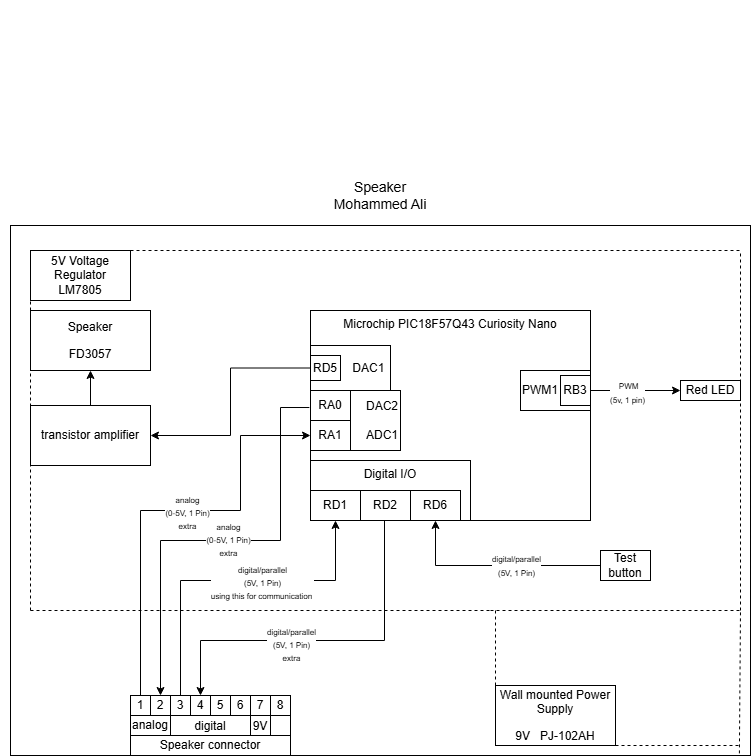

The diagram above was exported from draw.io. Its source (the exported page's mxGraphModel, read from the mxfile embedded in the PNG):
<mxGraphModel dx="1426" dy="785" grid="1" gridSize="10" guides="1" tooltips="1" connect="1" arrows="1" fold="1" page="1" pageScale="1" pageWidth="850" pageHeight="1100" math="0" shadow="0">
  <root>
    <mxCell id="0" />
    <mxCell id="1" parent="0" />
    <mxCell id="YDaVTwESHvLkuRZa7Ug_-1" parent="1" style="text;html=1;strokeColor=none;fillColor=none;align=center;verticalAlign=middle;whiteSpace=wrap;rounded=0;fontSize=16;" value="&lt;div style=&quot;font-size: 16px&quot;&gt;&lt;br&gt;&lt;/div&gt;" vertex="1">
      <mxGeometry height="60" width="660" x="330" y="60" as="geometry" />
    </mxCell>
    <mxCell id="fuH6tVvImc12JxhQnBCl-118" parent="1" style="rounded=0;whiteSpace=wrap;html=1;fillColor=none;verticalAlign=top;" value="" vertex="1">
      <mxGeometry height="530" width="740" x="340" y="285" as="geometry" />
    </mxCell>
    <mxCell id="fuH6tVvImc12JxhQnBCl-119" parent="1" style="rounded=0;whiteSpace=wrap;html=1;verticalAlign=top;fillColor=none;movable=1;resizable=1;rotatable=1;deletable=1;editable=1;locked=0;connectable=1;" value="Microchip PIC18F57Q43 Curiosity Nano" vertex="1">
      <mxGeometry height="210" width="280" x="640" y="370" as="geometry" />
    </mxCell>
    <mxCell id="fuH6tVvImc12JxhQnBCl-120" parent="1" style="rounded=0;whiteSpace=wrap;html=1;fillColor=none;verticalAlign=top;" value="Digital I/O" vertex="1">
      <mxGeometry height="60" width="160" x="640" y="520" as="geometry" />
    </mxCell>
    <mxCell id="fuH6tVvImc12JxhQnBCl-121" parent="1" style="rounded=0;whiteSpace=wrap;html=1;" value="RD1" vertex="1">
      <mxGeometry height="30" width="50" x="640" y="550" as="geometry" />
    </mxCell>
    <mxCell id="fuH6tVvImc12JxhQnBCl-122" parent="1" style="rounded=0;whiteSpace=wrap;html=1;verticalAlign=bottom;" value="digital" vertex="1">
      <mxGeometry height="20" width="80" x="500" y="775" as="geometry" />
    </mxCell>
    <mxCell id="fuH6tVvImc12JxhQnBCl-123" parent="1" style="rounded=0;whiteSpace=wrap;html=1;verticalAlign=bottom;" value="9V" vertex="1">
      <mxGeometry height="20" width="20" x="580" y="775" as="geometry" />
    </mxCell>
    <mxCell id="fuH6tVvImc12JxhQnBCl-124" parent="1" style="rounded=0;whiteSpace=wrap;html=1;" value="1" vertex="1">
      <mxGeometry height="20" width="20" x="460" y="755" as="geometry" />
    </mxCell>
    <mxCell id="fuH6tVvImc12JxhQnBCl-125" edge="1" parent="1" source="fuH6tVvImc12JxhQnBCl-124" style="edgeStyle=orthogonalEdgeStyle;rounded=0;orthogonalLoop=1;jettySize=auto;html=1;entryX=0;entryY=0.5;entryDx=0;entryDy=0;exitX=0.5;exitY=0;exitDx=0;exitDy=0;" target="fuH6tVvImc12JxhQnBCl-153">
      <mxGeometry relative="1" as="geometry">
        <Array as="points">
          <mxPoint x="470" y="570" />
          <mxPoint x="570" y="570" />
          <mxPoint x="570" y="495" />
        </Array>
      </mxGeometry>
    </mxCell>
    <mxCell id="fuH6tVvImc12JxhQnBCl-126" connectable="0" parent="fuH6tVvImc12JxhQnBCl-125" style="edgeLabel;html=1;align=center;verticalAlign=middle;resizable=0;points=[];" value="&lt;div&gt;&lt;br&gt;&lt;/div&gt;" vertex="1">
      <mxGeometry relative="1" x="0.4244" y="-1" as="geometry">
        <mxPoint as="offset" />
      </mxGeometry>
    </mxCell>
    <mxCell id="fuH6tVvImc12JxhQnBCl-127" connectable="0" parent="fuH6tVvImc12JxhQnBCl-125" style="edgeLabel;html=1;align=center;verticalAlign=middle;resizable=0;points=[];" value="Text" vertex="1">
      <mxGeometry relative="1" x="0.0791" y="1" as="geometry">
        <mxPoint as="offset" />
      </mxGeometry>
    </mxCell>
    <mxCell id="fuH6tVvImc12JxhQnBCl-128" connectable="0" parent="fuH6tVvImc12JxhQnBCl-125" style="edgeLabel;html=1;align=center;verticalAlign=middle;resizable=0;points=[];" value="&lt;div&gt;&lt;font style=&quot;font-size: 8px;&quot;&gt;analog&lt;/font&gt;&lt;/div&gt;&lt;div&gt;&lt;font style=&quot;font-size: 8px;&quot;&gt;(0-5V,&amp;nbsp;1 Pin)&lt;/font&gt;&lt;/div&gt;&lt;div&gt;&lt;font style=&quot;font-size: 8px;&quot;&gt;extra&lt;/font&gt;&lt;/div&gt;" vertex="1">
      <mxGeometry relative="1" x="0.0744" y="-1" as="geometry">
        <mxPoint as="offset" />
      </mxGeometry>
    </mxCell>
    <mxCell id="fuH6tVvImc12JxhQnBCl-129" parent="1" style="rounded=0;whiteSpace=wrap;html=1;" value="2" vertex="1">
      <mxGeometry height="20" width="20" x="480" y="755" as="geometry" />
    </mxCell>
    <mxCell id="fuH6tVvImc12JxhQnBCl-130" edge="1" parent="1" source="fuH6tVvImc12JxhQnBCl-132" style="edgeStyle=orthogonalEdgeStyle;rounded=0;orthogonalLoop=1;jettySize=auto;html=1;entryX=0.5;entryY=1;entryDx=0;entryDy=0;" target="fuH6tVvImc12JxhQnBCl-121">
      <mxGeometry relative="1" as="geometry">
        <Array as="points">
          <mxPoint x="510" y="640" />
          <mxPoint x="665" y="640" />
        </Array>
      </mxGeometry>
    </mxCell>
    <mxCell id="fuH6tVvImc12JxhQnBCl-131" connectable="0" parent="fuH6tVvImc12JxhQnBCl-130" style="edgeLabel;html=1;align=center;verticalAlign=middle;resizable=0;points=[];" value="&lt;div&gt;&lt;div&gt;&lt;font style=&quot;font-size: 8px;&quot;&gt;digital/parallel&lt;/font&gt;&lt;/div&gt;&lt;div&gt;&lt;font style=&quot;font-size: 8px;&quot;&gt;(5V,&amp;nbsp;1 Pin)&lt;br&gt;using this for communication&amp;nbsp;&lt;/font&gt;&lt;/div&gt;&lt;/div&gt;" vertex="1">
      <mxGeometry relative="1" x="0.1882" y="-1" as="geometry">
        <mxPoint as="offset" />
      </mxGeometry>
    </mxCell>
    <mxCell id="fuH6tVvImc12JxhQnBCl-132" parent="1" style="rounded=0;whiteSpace=wrap;html=1;" value="3" vertex="1">
      <mxGeometry height="20" width="20" x="500" y="755" as="geometry" />
    </mxCell>
    <mxCell id="fuH6tVvImc12JxhQnBCl-133" parent="1" style="rounded=0;whiteSpace=wrap;html=1;" value="4" vertex="1">
      <mxGeometry height="20" width="20" x="520" y="755" as="geometry" />
    </mxCell>
    <mxCell id="fuH6tVvImc12JxhQnBCl-134" parent="1" style="rounded=0;whiteSpace=wrap;html=1;" value="5" vertex="1">
      <mxGeometry height="20" width="20" x="540" y="755" as="geometry" />
    </mxCell>
    <mxCell id="fuH6tVvImc12JxhQnBCl-135" parent="1" style="rounded=0;whiteSpace=wrap;html=1;" value="6" vertex="1">
      <mxGeometry height="20" width="20" x="560" y="755" as="geometry" />
    </mxCell>
    <mxCell id="fuH6tVvImc12JxhQnBCl-136" parent="1" style="rounded=0;whiteSpace=wrap;html=1;" value="7" vertex="1">
      <mxGeometry height="20" width="20" x="580" y="755" as="geometry" />
    </mxCell>
    <mxCell id="fuH6tVvImc12JxhQnBCl-137" parent="1" style="rounded=0;whiteSpace=wrap;html=1;" value="8" vertex="1">
      <mxGeometry height="20" width="20" x="600" y="755" as="geometry" />
    </mxCell>
    <mxCell id="fuH6tVvImc12JxhQnBCl-138" parent="1" style="whiteSpace=wrap;html=1;aspect=fixed;" value="" vertex="1">
      <mxGeometry height="20" width="20" x="600" y="775" as="geometry" />
    </mxCell>
    <mxCell id="fuH6tVvImc12JxhQnBCl-139" parent="1" style="rounded=0;whiteSpace=wrap;html=1;" value="Speaker connector" vertex="1">
      <mxGeometry height="20" width="160" x="460" y="795" as="geometry" />
    </mxCell>
    <mxCell id="fuH6tVvImc12JxhQnBCl-140" parent="1" style="whiteSpace=wrap;html=1;rounded=0;" value="&lt;p data-pm-slice=&quot;1 1 []&quot;&gt;5V Voltage Regulator LM7805&lt;/p&gt;" vertex="1">
      <mxGeometry height="50" width="100" x="360" y="310" as="geometry" />
    </mxCell>
    <mxCell id="fuH6tVvImc12JxhQnBCl-141" edge="1" parent="1" style="endArrow=none;dashed=1;html=1;rounded=0;" value="">
      <mxGeometry height="50" relative="1" width="50" as="geometry">
        <mxPoint x="820" y="670" as="sourcePoint" />
        <mxPoint x="1070" y="670" as="targetPoint" />
      </mxGeometry>
    </mxCell>
    <mxCell id="fuH6tVvImc12JxhQnBCl-142" edge="1" parent="1" style="endArrow=none;dashed=1;html=1;rounded=0;" value="">
      <mxGeometry height="50" relative="1" width="50" as="geometry">
        <mxPoint x="460" y="310" as="sourcePoint" />
        <mxPoint x="1070" y="310" as="targetPoint" />
      </mxGeometry>
    </mxCell>
    <mxCell id="fuH6tVvImc12JxhQnBCl-143" edge="1" parent="1" style="endArrow=none;dashed=1;html=1;rounded=0;" value="">
      <mxGeometry height="50" relative="1" width="50" as="geometry">
        <mxPoint x="1070" y="670" as="sourcePoint" />
        <mxPoint x="1070" y="310" as="targetPoint" />
      </mxGeometry>
    </mxCell>
    <mxCell id="fuH6tVvImc12JxhQnBCl-144" edge="1" parent="1" style="endArrow=none;dashed=1;html=1;rounded=0;" value="">
      <mxGeometry height="50" relative="1" width="50" as="geometry">
        <mxPoint x="360" y="670" as="sourcePoint" />
        <mxPoint x="820" y="670" as="targetPoint" />
      </mxGeometry>
    </mxCell>
    <mxCell id="fuH6tVvImc12JxhQnBCl-145" edge="1" parent="1" style="endArrow=none;dashed=1;html=1;rounded=0;entryX=0;entryY=1;entryDx=0;entryDy=0;" target="fuH6tVvImc12JxhQnBCl-140" value="">
      <mxGeometry height="50" relative="1" width="50" as="geometry">
        <mxPoint x="360" y="670" as="sourcePoint" />
        <mxPoint x="410" y="620" as="targetPoint" />
      </mxGeometry>
    </mxCell>
    <mxCell id="fuH6tVvImc12JxhQnBCl-146" parent="1" style="rounded=0;whiteSpace=wrap;html=1;" value="&lt;p data-pm-slice=&quot;1 1 []&quot;&gt;Wall mounted Power Supply&lt;/p&gt;&lt;p data-pm-slice=&quot;1 1 []&quot;&gt;&lt;span style=&quot;background-color: transparent; color: light-dark(rgb(0, 0, 0), rgb(255, 255, 255));&quot;&gt;9V&amp;nbsp; &amp;nbsp;&lt;/span&gt;&lt;span style=&quot;background-color: transparent; color: light-dark(rgb(0, 0, 0), rgb(255, 255, 255));&quot;&gt;PJ-102AH&lt;/span&gt;&lt;/p&gt;" vertex="1">
      <mxGeometry height="60" width="120" x="825" y="745" as="geometry" />
    </mxCell>
    <mxCell id="fuH6tVvImc12JxhQnBCl-147" parent="1" style="rounded=0;whiteSpace=wrap;html=1;" value="&amp;nbsp; &amp;nbsp; &amp;nbsp; &amp;nbsp; &amp;nbsp; &amp;nbsp;DAC1" vertex="1">
      <mxGeometry height="45" width="80" x="640" y="405" as="geometry" />
    </mxCell>
    <mxCell id="fuH6tVvImc12JxhQnBCl-148" edge="1" parent="1" source="fuH6tVvImc12JxhQnBCl-149" style="edgeStyle=orthogonalEdgeStyle;rounded=0;orthogonalLoop=1;jettySize=auto;html=1;entryX=1;entryY=0.5;entryDx=0;entryDy=0;" target="fuH6tVvImc12JxhQnBCl-151">
      <mxGeometry relative="1" as="geometry" />
    </mxCell>
    <mxCell id="fuH6tVvImc12JxhQnBCl-149" parent="1" style="rounded=0;whiteSpace=wrap;html=1;" value="RD5" vertex="1">
      <mxGeometry height="25" width="30" x="640" y="415" as="geometry" />
    </mxCell>
    <mxCell id="fuH6tVvImc12JxhQnBCl-150" edge="1" parent="1" source="fuH6tVvImc12JxhQnBCl-151" style="edgeStyle=orthogonalEdgeStyle;rounded=0;orthogonalLoop=1;jettySize=auto;html=1;" target="fuH6tVvImc12JxhQnBCl-157">
      <mxGeometry relative="1" as="geometry" />
    </mxCell>
    <mxCell id="fuH6tVvImc12JxhQnBCl-151" parent="1" style="rounded=0;whiteSpace=wrap;html=1;" value="&lt;div&gt;transistor amplifier&lt;/div&gt;" vertex="1">
      <mxGeometry height="60" width="120" x="360" y="465" as="geometry" />
    </mxCell>
    <mxCell id="fuH6tVvImc12JxhQnBCl-152" parent="1" style="rounded=0;whiteSpace=wrap;html=1;align=right;" value="DAC2&lt;div&gt;&lt;br&gt;&lt;/div&gt;&lt;div&gt;ADC1&lt;/div&gt;" vertex="1">
      <mxGeometry height="60" width="90" x="640" y="450" as="geometry" />
    </mxCell>
    <mxCell id="fuH6tVvImc12JxhQnBCl-153" parent="1" style="rounded=0;whiteSpace=wrap;html=1;" value="RA1" vertex="1">
      <mxGeometry height="30" width="40" x="640" y="480" as="geometry" />
    </mxCell>
    <mxCell id="fuH6tVvImc12JxhQnBCl-154" edge="1" parent="1" source="fuH6tVvImc12JxhQnBCl-119" style="edgeStyle=orthogonalEdgeStyle;rounded=0;orthogonalLoop=1;jettySize=auto;html=1;exitX=-0.004;exitY=0.462;exitDx=0;exitDy=0;exitPerimeter=0;entryX=0.5;entryY=0;entryDx=0;entryDy=0;" target="fuH6tVvImc12JxhQnBCl-129">
      <mxGeometry relative="1" as="geometry">
        <Array as="points">
          <mxPoint x="610" y="467" />
          <mxPoint x="610" y="600" />
          <mxPoint x="490" y="600" />
        </Array>
        <mxPoint x="600" y="465" as="sourcePoint" />
        <mxPoint x="470" y="755" as="targetPoint" />
      </mxGeometry>
    </mxCell>
    <mxCell id="fuH6tVvImc12JxhQnBCl-155" connectable="0" parent="fuH6tVvImc12JxhQnBCl-154" style="edgeLabel;html=1;align=center;verticalAlign=middle;resizable=0;points=[];" value="&lt;div&gt;&lt;div&gt;&lt;font style=&quot;font-size: 8px;&quot;&gt;analog&lt;/font&gt;&lt;/div&gt;&lt;div&gt;&lt;font style=&quot;font-size: 8px;&quot;&gt;(0-5V,&amp;nbsp;1 Pin)&lt;br&gt;extra&lt;/font&gt;&lt;/div&gt;&lt;/div&gt;" vertex="1">
      <mxGeometry relative="1" x="-0.0211" y="-2" as="geometry">
        <mxPoint as="offset" />
      </mxGeometry>
    </mxCell>
    <mxCell id="fuH6tVvImc12JxhQnBCl-156" parent="1" style="rounded=0;whiteSpace=wrap;html=1;" value="RA0" vertex="1">
      <mxGeometry height="30" width="40" x="640" y="450" as="geometry" />
    </mxCell>
    <mxCell id="fuH6tVvImc12JxhQnBCl-157" parent="1" style="rounded=0;whiteSpace=wrap;html=1;" value="&lt;div&gt;&lt;br&gt;&lt;/div&gt;&lt;div&gt;&lt;p data-pm-slice=&quot;1 1 []&quot;&gt;Speaker&lt;br&gt;&lt;/p&gt;&lt;p&gt;FD3057&lt;/p&gt;&lt;div&gt;&lt;br&gt;&lt;/div&gt;&lt;/div&gt;" vertex="1">
      <mxGeometry height="60" width="120" x="360" y="370" as="geometry" />
    </mxCell>
    <mxCell id="fuH6tVvImc12JxhQnBCl-158" parent="1" style="rounded=0;whiteSpace=wrap;html=1;" value="analog" vertex="1">
      <mxGeometry height="20" width="40" x="460" y="775" as="geometry" />
    </mxCell>
    <mxCell id="fuH6tVvImc12JxhQnBCl-159" parent="1" style="rounded=0;whiteSpace=wrap;html=1;" value="RD6" vertex="1">
      <mxGeometry height="30" width="50" x="740" y="550" as="geometry" />
    </mxCell>
    <mxCell id="fuH6tVvImc12JxhQnBCl-160" edge="1" parent="1" source="fuH6tVvImc12JxhQnBCl-162" style="edgeStyle=orthogonalEdgeStyle;rounded=0;orthogonalLoop=1;jettySize=auto;html=1;exitX=0;exitY=0.5;exitDx=0;exitDy=0;entryX=0.5;entryY=1;entryDx=0;entryDy=0;" target="fuH6tVvImc12JxhQnBCl-159">
      <mxGeometry relative="1" as="geometry" />
    </mxCell>
    <mxCell id="fuH6tVvImc12JxhQnBCl-161" connectable="0" parent="fuH6tVvImc12JxhQnBCl-160" style="edgeLabel;html=1;align=center;verticalAlign=middle;resizable=0;points=[];" value="&lt;div&gt;&lt;font style=&quot;font-size: 8px;&quot;&gt;digital/parallel&lt;/font&gt;&lt;/div&gt;&lt;div&gt;&lt;font style=&quot;font-size: 8px;&quot;&gt;(5V,&amp;nbsp;1 Pin)&lt;/font&gt;&lt;/div&gt;" vertex="1">
      <mxGeometry relative="1" x="-0.1909" y="-1" as="geometry">
        <mxPoint as="offset" />
      </mxGeometry>
    </mxCell>
    <mxCell id="fuH6tVvImc12JxhQnBCl-162" parent="1" style="rounded=0;whiteSpace=wrap;html=1;" value="Test button" vertex="1">
      <mxGeometry height="30" width="50" x="930" y="610" as="geometry" />
    </mxCell>
    <mxCell id="fuH6tVvImc12JxhQnBCl-163" edge="1" parent="1" source="fuH6tVvImc12JxhQnBCl-165" style="edgeStyle=orthogonalEdgeStyle;rounded=0;orthogonalLoop=1;jettySize=auto;html=1;" target="fuH6tVvImc12JxhQnBCl-166">
      <mxGeometry relative="1" as="geometry" />
    </mxCell>
    <mxCell id="fuH6tVvImc12JxhQnBCl-164" connectable="0" parent="fuH6tVvImc12JxhQnBCl-163" style="edgeLabel;html=1;align=center;verticalAlign=middle;resizable=0;points=[];" value="&lt;div&gt;&lt;font style=&quot;font-size: 8px;&quot;&gt;&lt;span style=&quot;white-space-collapse: preserve;&quot;&gt; PWM&lt;/span&gt;&lt;/font&gt;&lt;/div&gt;&lt;div&gt;&lt;font style=&quot;font-size: 8px;&quot;&gt;&lt;span style=&quot;white-space-collapse: preserve;&quot;&gt;(5v, 1 pin)&lt;/span&gt;&lt;/font&gt;&lt;/div&gt;" vertex="1">
      <mxGeometry relative="1" x="-0.1944" y="-1" as="geometry">
        <mxPoint as="offset" />
      </mxGeometry>
    </mxCell>
    <mxCell id="fuH6tVvImc12JxhQnBCl-165" parent="1" style="rounded=0;whiteSpace=wrap;html=1;align=left;fillColor=none;" value="PWM1" vertex="1">
      <mxGeometry height="40" width="70" x="850" y="430" as="geometry" />
    </mxCell>
    <mxCell id="fuH6tVvImc12JxhQnBCl-166" parent="1" style="rounded=0;whiteSpace=wrap;html=1;" value="Red LED" vertex="1">
      <mxGeometry height="20" width="60" x="1010" y="440" as="geometry" />
    </mxCell>
    <mxCell id="fuH6tVvImc12JxhQnBCl-167" parent="1" style="rounded=0;whiteSpace=wrap;html=1;" value="RB3" vertex="1">
      <mxGeometry height="30" width="30" x="890" y="435" as="geometry" />
    </mxCell>
    <mxCell id="fuH6tVvImc12JxhQnBCl-168" parent="1" style="text;html=1;whiteSpace=wrap;strokeColor=none;fillColor=none;align=center;verticalAlign=middle;rounded=0;" value="&lt;font style=&quot;font-size: 14px;&quot;&gt;Speaker&lt;br&gt;Mohammed Ali&lt;/font&gt;" vertex="1">
      <mxGeometry height="30" width="100" x="660" y="240" as="geometry" />
    </mxCell>
    <mxCell id="fuH6tVvImc12JxhQnBCl-169" parent="1" style="rounded=0;whiteSpace=wrap;html=1;" value="RD2" vertex="1">
      <mxGeometry height="30" width="50" x="690" y="550" as="geometry" />
    </mxCell>
    <mxCell id="fuH6tVvImc12JxhQnBCl-170" edge="1" parent="1" source="fuH6tVvImc12JxhQnBCl-146" style="endArrow=none;dashed=1;html=1;rounded=0;exitX=0;exitY=0;exitDx=0;exitDy=0;" value="">
      <mxGeometry height="50" relative="1" width="50" as="geometry">
        <mxPoint x="830" y="750" as="sourcePoint" />
        <mxPoint x="825" y="670" as="targetPoint" />
      </mxGeometry>
    </mxCell>
    <mxCell id="fuH6tVvImc12JxhQnBCl-171" edge="1" parent="1" source="fuH6tVvImc12JxhQnBCl-118" style="endArrow=none;dashed=1;html=1;rounded=0;exitX=0.985;exitY=0.996;exitDx=0;exitDy=0;exitPerimeter=0;" value="">
      <mxGeometry height="50" relative="1" width="50" as="geometry">
        <mxPoint x="1020" y="720" as="sourcePoint" />
        <mxPoint x="1070" y="670" as="targetPoint" />
      </mxGeometry>
    </mxCell>
    <mxCell id="fuH6tVvImc12JxhQnBCl-172" edge="1" parent="1" source="fuH6tVvImc12JxhQnBCl-146" style="endArrow=none;dashed=1;html=1;rounded=0;exitX=1;exitY=1;exitDx=0;exitDy=0;" value="">
      <mxGeometry height="50" relative="1" width="50" as="geometry">
        <mxPoint x="950" y="800" as="sourcePoint" />
        <mxPoint x="1070" y="805" as="targetPoint" />
      </mxGeometry>
    </mxCell>
    <mxCell id="fuH6tVvImc12JxhQnBCl-173" edge="1" parent="1" source="fuH6tVvImc12JxhQnBCl-169" style="edgeStyle=orthogonalEdgeStyle;rounded=0;orthogonalLoop=1;jettySize=auto;html=1;exitX=0.5;exitY=1;exitDx=0;exitDy=0;" target="fuH6tVvImc12JxhQnBCl-133">
      <mxGeometry relative="1" as="geometry">
        <Array as="points">
          <mxPoint x="714" y="580" />
          <mxPoint x="714" y="700" />
          <mxPoint x="530" y="700" />
        </Array>
      </mxGeometry>
    </mxCell>
    <mxCell id="fuH6tVvImc12JxhQnBCl-174" connectable="0" parent="fuH6tVvImc12JxhQnBCl-173" style="edgeLabel;html=1;align=center;verticalAlign=middle;resizable=0;points=[];" value="&lt;div&gt;&lt;font style=&quot;font-size: 8px;&quot;&gt;digital/parallel&lt;/font&gt;&lt;/div&gt;&lt;div&gt;&lt;font style=&quot;font-size: 8px;&quot;&gt;(5V,&amp;nbsp;1 Pin)&lt;/font&gt;&lt;/div&gt;&lt;div&gt;&lt;font style=&quot;font-size: 8px;&quot;&gt;extra&lt;/font&gt;&lt;/div&gt;" vertex="1">
      <mxGeometry relative="1" x="-0.2389" y="3" as="geometry">
        <mxPoint x="-78" as="offset" />
      </mxGeometry>
    </mxCell>
  </root>
</mxGraphModel>